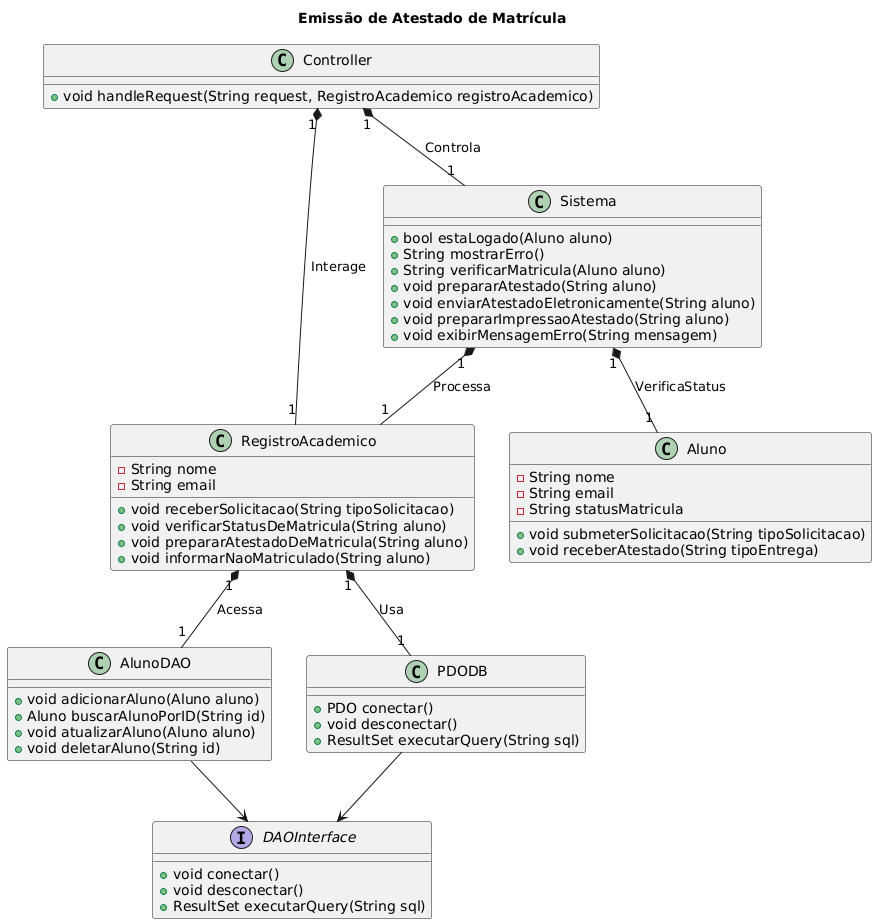

The diagram above was rendered by PlantUML. Its source (embedded in the PNG):
@startuml
title Emissão de Atestado de Matrícula
class RegistroAcademico {
  -String nome
  -String email
  +void receberSolicitacao(String tipoSolicitacao)
  +void verificarStatusDeMatricula(String aluno)
  +void prepararAtestadoDeMatricula(String aluno)
  +void informarNaoMatriculado(String aluno)
}

class Sistema {
  +bool estaLogado(Aluno aluno)
  +String mostrarErro()
  +String verificarMatricula(Aluno aluno)
  +void prepararAtestado(String aluno)
  +void enviarAtestadoEletronicamente(String aluno)
  +void prepararImpressaoAtestado(String aluno)
  +void exibirMensagemErro(String mensagem)
}

class Aluno {
  -String nome
  -String email
  -String statusMatricula
  +void submeterSolicitacao(String tipoSolicitacao)
  +void receberAtestado(String tipoEntrega)
}

interface DAOInterface {
  +void conectar()
  +void desconectar()
  +ResultSet executarQuery(String sql)
}

class AlunoDAO {
  +void adicionarAluno(Aluno aluno)
  +Aluno buscarAlunoPorID(String id)
  +void atualizarAluno(Aluno aluno)
  +void deletarAluno(String id)
}

class PDODB {
  +PDO conectar()
  +void desconectar()
  +ResultSet executarQuery(String sql)
}

class Controller {
  +void handleRequest(String request, RegistroAcademico registroAcademico)
}

AlunoDAO --> DAOInterface
PDODB --> DAOInterface

RegistroAcademico "1" *-- "1" AlunoDAO : "Acessa"
RegistroAcademico "1" *-- "1" PDODB : "Usa"
Controller "1" *-- "1" RegistroAcademico : "Interage"
Controller "1" *-- "1" Sistema : "Controla"
Sistema "1" *-- "1" RegistroAcademico : "Processa"
Sistema "1" *-- "1" Aluno : "VerificaStatus"
@enduml